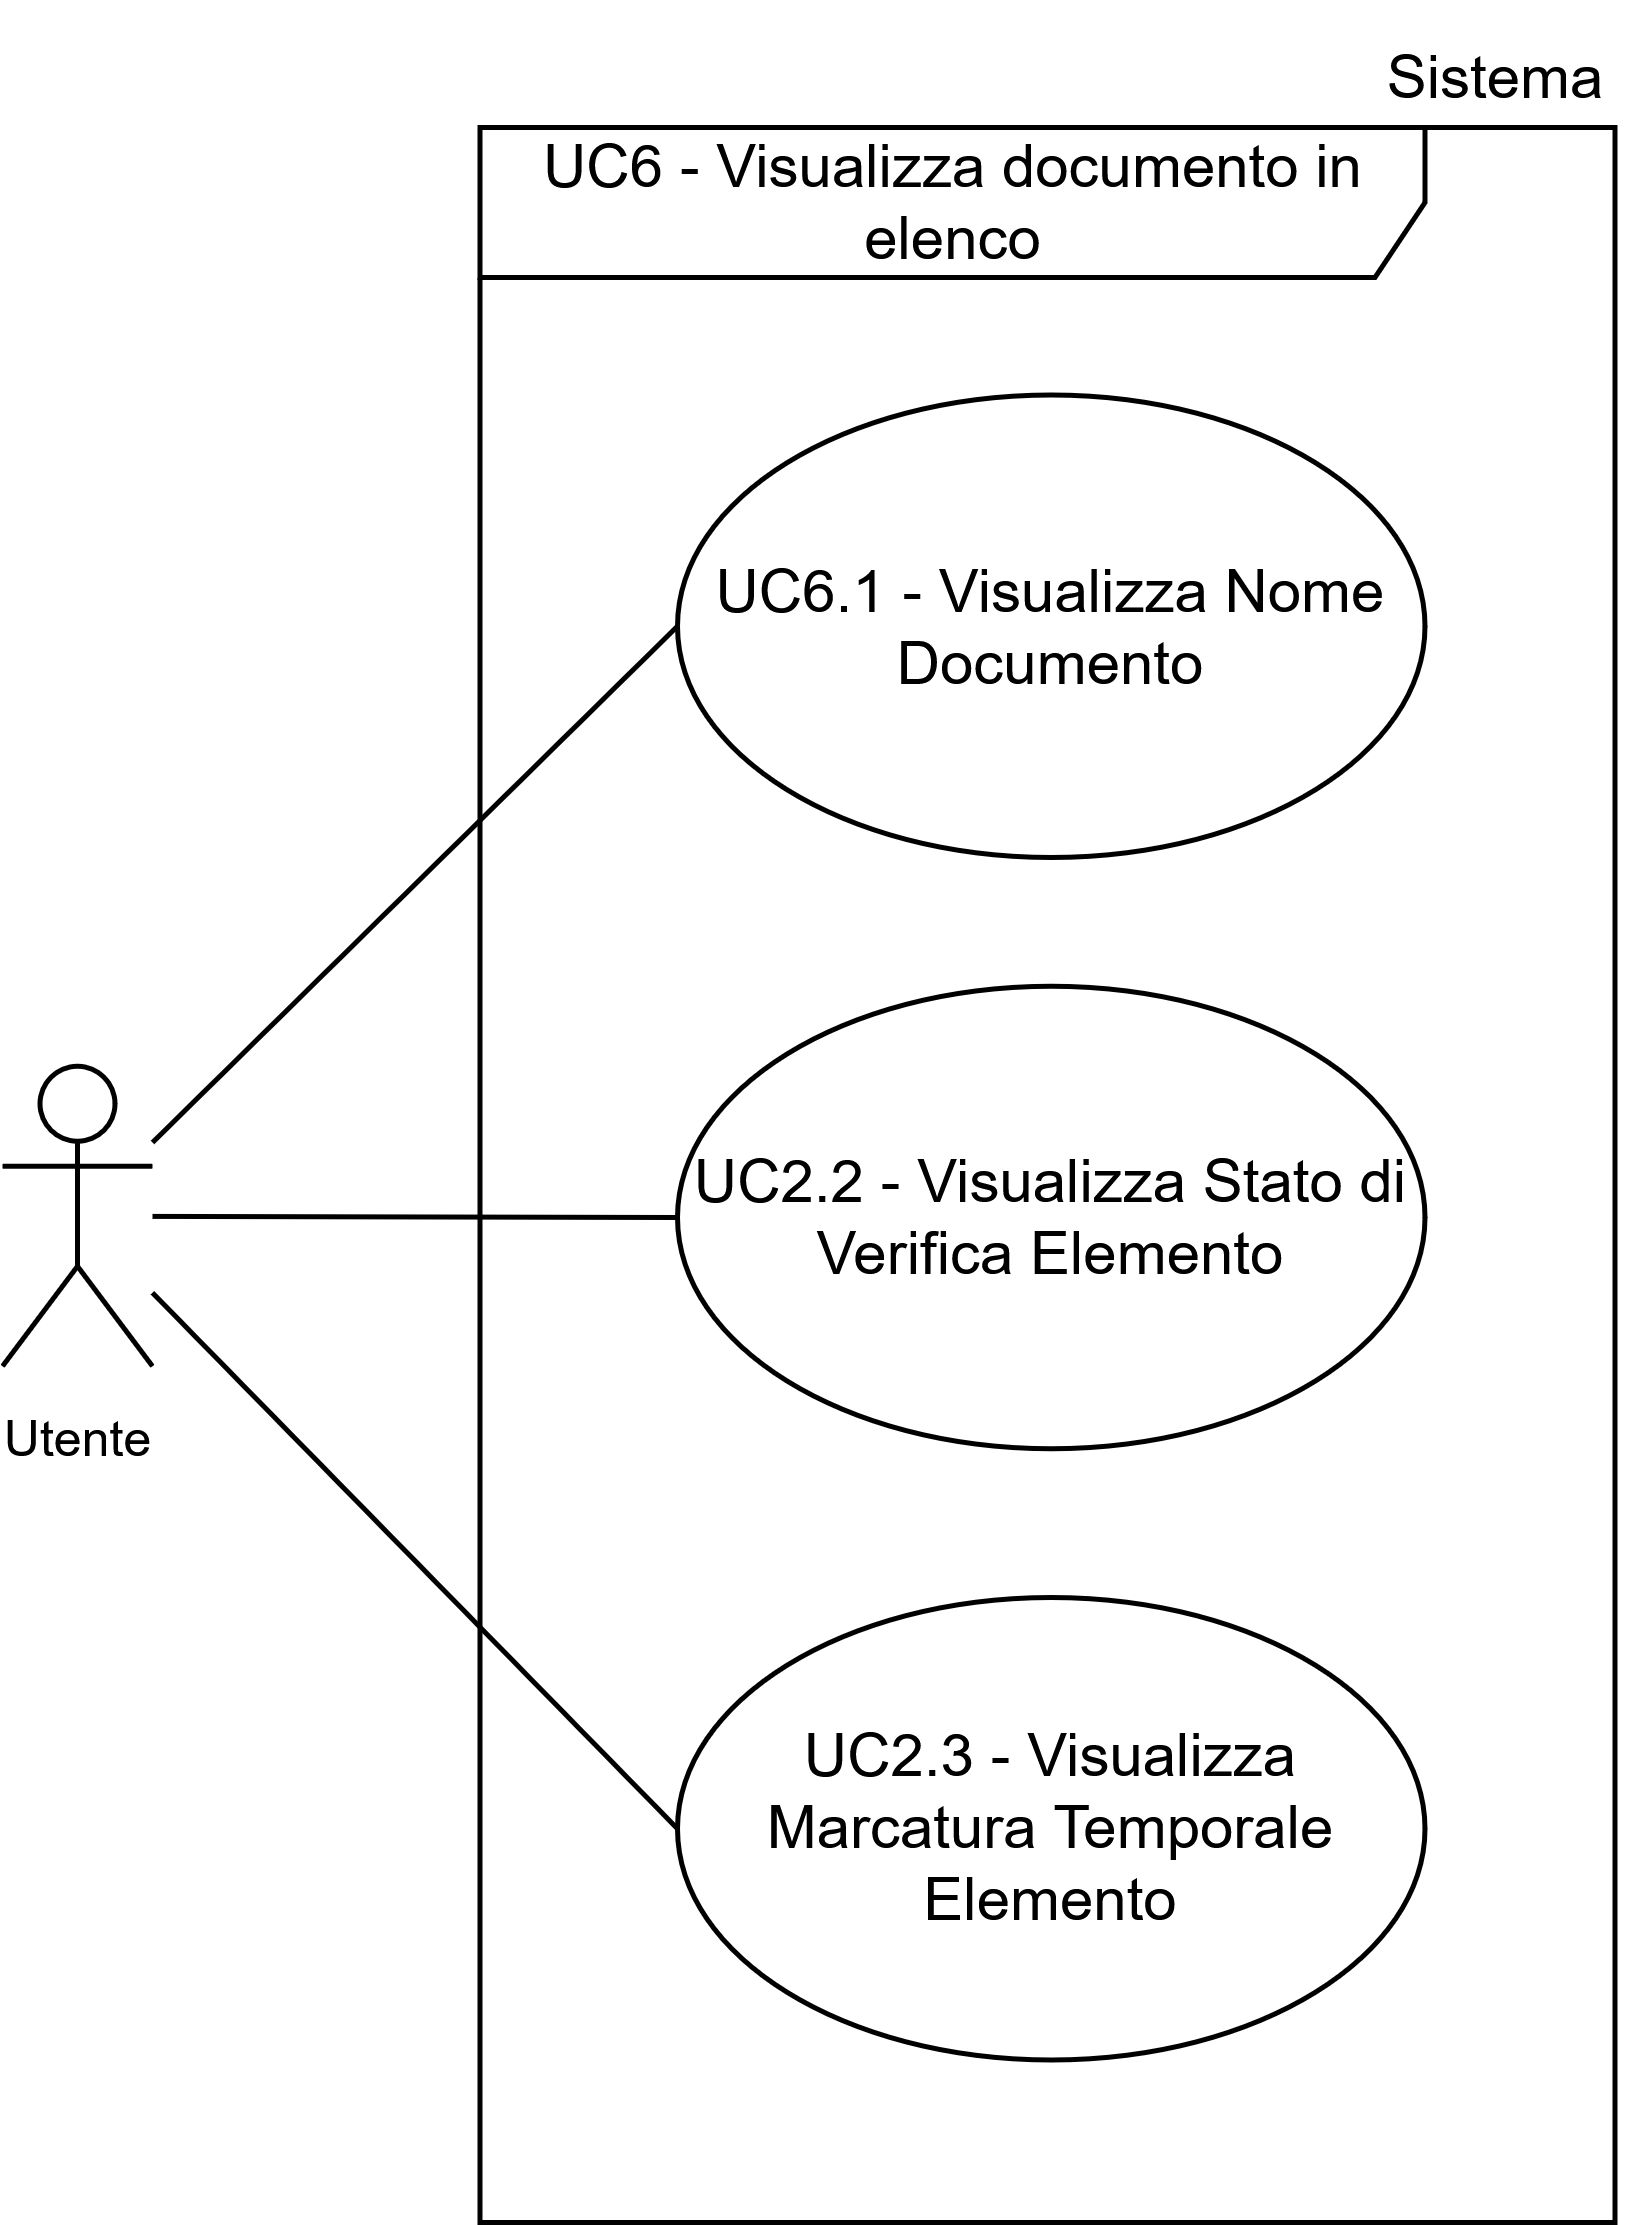

The diagram above was exported from draw.io. Its source (the exported page's mxGraphModel, read from the mxfile embedded in the PNG):
<mxGraphModel dx="1426" dy="751" grid="1" gridSize="10" guides="1" tooltips="1" connect="1" arrows="1" fold="1" page="1" pageScale="1" pageWidth="1169" pageHeight="827" math="0" shadow="0">
  <root>
    <mxCell id="0" />
    <mxCell id="1" parent="0" />
    <mxCell id="2" parent="1" style="ellipse;whiteSpace=wrap;html=1;" value="UC6.1 - Visualizza Nome Documento" vertex="1">
      <mxGeometry height="92.5" width="149.5" x="275" y="2218.5" as="geometry" />
    </mxCell>
    <mxCell id="3" edge="1" parent="1" source="4" style="rounded=0;orthogonalLoop=1;jettySize=auto;html=1;entryX=0;entryY=0.5;entryDx=0;entryDy=0;strokeColor=default;endArrow=none;endFill=0;" target="2">
      <mxGeometry relative="1" as="geometry" />
    </mxCell>
    <mxCell id="4" parent="1" style="shape=umlActor;verticalLabelPosition=bottom;verticalAlign=top;html=1;outlineConnect=0;" value="&lt;font style=&quot;font-size: 10px;&quot;&gt;Utente&lt;/font&gt;" vertex="1">
      <mxGeometry height="60" width="30" x="140" y="2352.75" as="geometry" />
    </mxCell>
    <mxCell id="5" parent="1" style="text;html=1;whiteSpace=wrap;strokeColor=none;fillColor=none;align=center;verticalAlign=middle;rounded=0;fontSize=10;" value="&lt;font style=&quot;font-size: 12px;&quot;&gt;Sistema&lt;/font&gt;" vertex="1">
      <mxGeometry height="30" width="60" x="409" y="2140" as="geometry" />
    </mxCell>
    <mxCell id="6" parent="1" style="shape=umlFrame;whiteSpace=wrap;html=1;pointerEvents=0;width=189;height=30;" value="UC6 - Visualizza documento in elenco" vertex="1">
      <mxGeometry height="419" width="227" x="235.5" y="2165" as="geometry" />
    </mxCell>
    <mxCell id="7" parent="1" style="ellipse;whiteSpace=wrap;html=1;" value="UC2.2 - Visualizza Stato di Verifica Elemento" vertex="1">
      <mxGeometry height="92.5" width="149.5" x="275" y="2336.75" as="geometry" />
    </mxCell>
    <mxCell id="8" edge="1" parent="1" source="4" style="rounded=0;orthogonalLoop=1;jettySize=auto;html=1;entryX=0;entryY=0.5;entryDx=0;entryDy=0;strokeColor=default;endArrow=none;endFill=0;" target="7">
      <mxGeometry relative="1" as="geometry">
        <mxPoint x="182" y="2310" as="sourcePoint" />
        <mxPoint x="288" y="2275" as="targetPoint" />
      </mxGeometry>
    </mxCell>
    <mxCell id="9" parent="1" style="ellipse;whiteSpace=wrap;html=1;" value="UC2.3 - Visualizza Marcatura Temporale Elemento" vertex="1">
      <mxGeometry height="92.5" width="149.5" x="275" y="2459" as="geometry" />
    </mxCell>
    <mxCell id="10" edge="1" parent="1" source="4" style="rounded=0;orthogonalLoop=1;jettySize=auto;html=1;entryX=0;entryY=0.5;entryDx=0;entryDy=0;strokeColor=default;endArrow=none;endFill=0;" target="9">
      <mxGeometry relative="1" as="geometry">
        <mxPoint x="182" y="2375" as="sourcePoint" />
        <mxPoint x="284" y="2376" as="targetPoint" />
      </mxGeometry>
    </mxCell>
  </root>
</mxGraphModel>